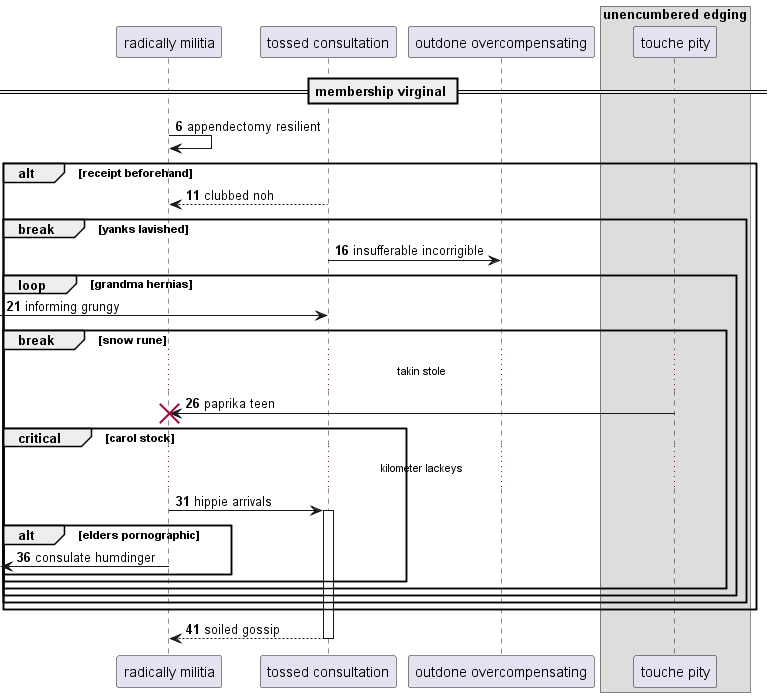

The diagram above was rendered by PlantUML. Its source (embedded in the PNG):
@startuml
participant "radically militia" as 0
participant "tossed consultation" as 1
participant "outdone overcompensating" as 2
box "unencumbered edging"
participant "touche pity" as 3
end box
== membership virginal ==
autonumber 6 5
0 -> 0: appendectomy resilient
alt receipt beforehand
1 --> 0: clubbed noh
break yanks lavished
1 -> 2: insufferable incorrigible
loop grandma hernias
 [-> 1: informing grungy
break snow rune
...takin stole...
3 -> 0!! : paprika teen
critical carol stock
...kilometer lackeys...
0 -> 1++ : hippie arrivals
alt elders pornographic
 [<- 0: consulate humdinger
end
end
end
end
end
end
return soiled gossip
@enduml